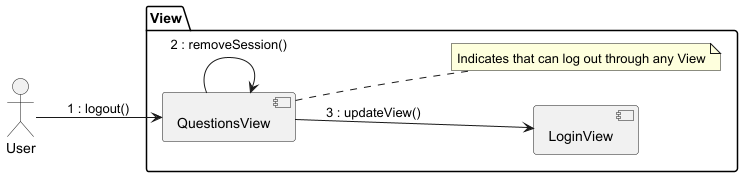

The diagram above was rendered by PlantUML. Its source (embedded in the PNG):
@startuml

left to right direction

actor User

package View {
  [LoginView]
  [QuestionsView]
      note right of [QuestionsView]
          Indicates that can log out through any View
      end note
}

User --> [QuestionsView] : 1 : logout()
[QuestionsView] --> [QuestionsView] : 2 : removeSession()
[QuestionsView] --> [LoginView] : 3 : updateView()

@enduml